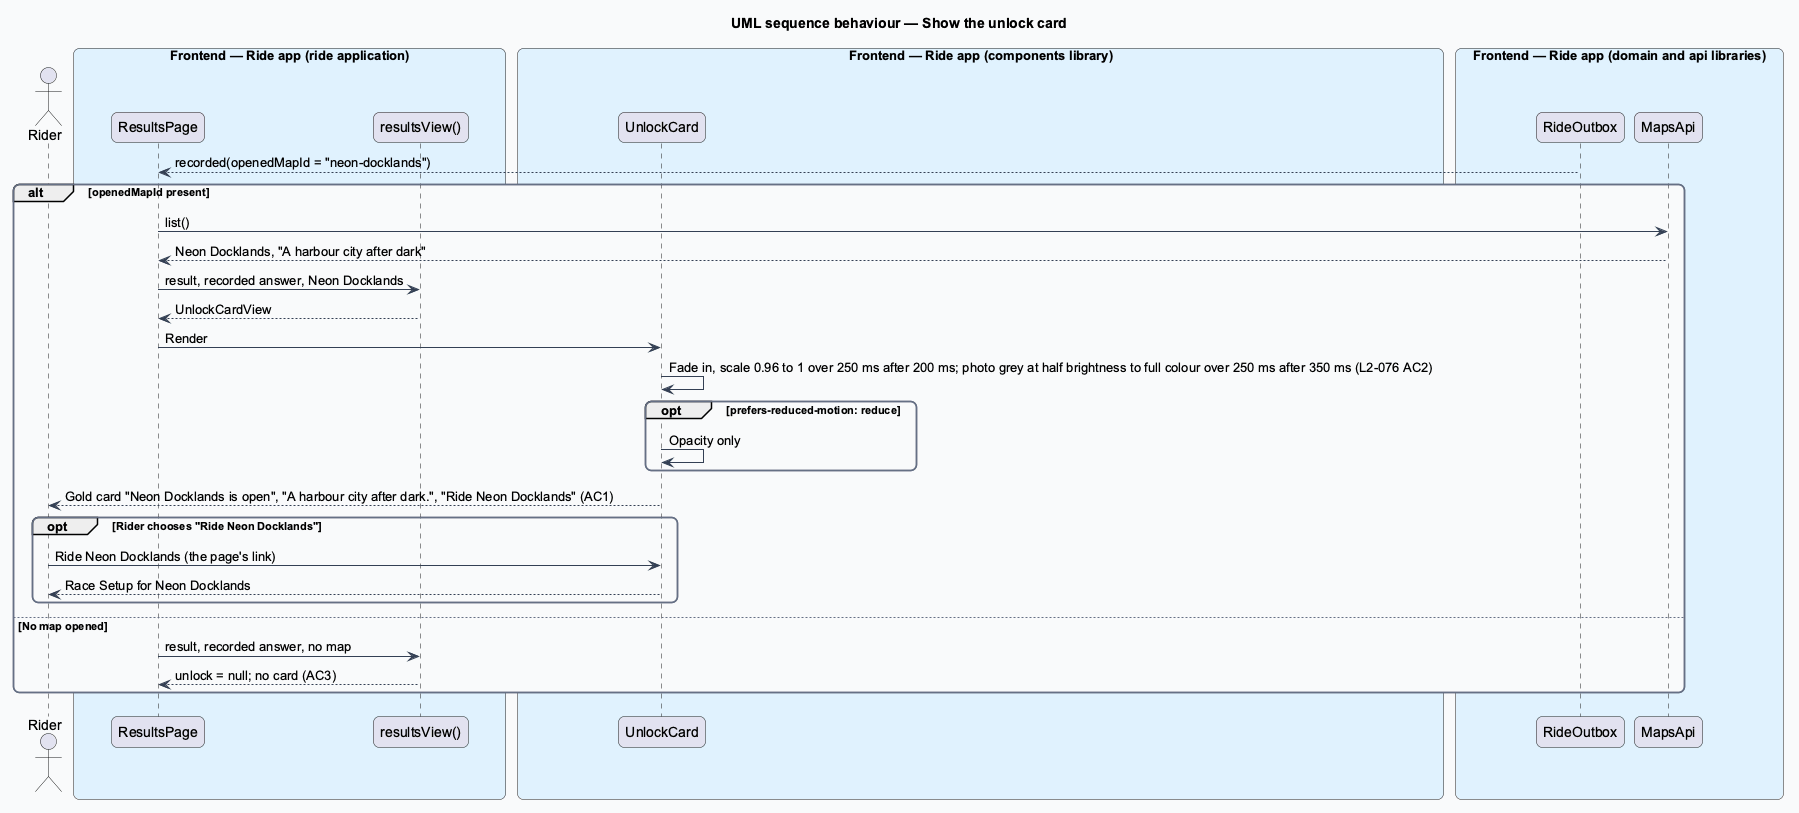

The diagram above was rendered by PlantUML. Its source (embedded in the PNG):
@startuml
title UML sequence behaviour — Show the unlock card
skinparam backgroundColor #FFFFFF
skinparam shadowing false
skinparam roundcorner 12
skinparam defaultFontName Arial
skinparam ArrowColor #344054
skinparam rectangle {
  BorderColor #344054
  FontColor #101828
}
skinparam package {
  BorderColor #667085
  FontColor #101828
  BackgroundColor #F9FAFB
}
actor "Rider" as actor
box "Frontend — Ride app (ride application)" #E0F2FE
  participant "ResultsPage" as page
  participant "resultsView()" as store
end box
box "Frontend — Ride app (components library)" #E0F2FE
  participant "UnlockCard" as card
end box
box "Frontend — Ride app (domain and api libraries)" #E0F2FE
  participant "RideOutbox" as outbox
  participant "MapsApi" as cat
end box
outbox --> page : recorded(openedMapId = "neon-docklands")
alt openedMapId present
  page -> cat : list()
  cat --> page : Neon Docklands, "A harbour city after dark"
  page -> store : result, recorded answer, Neon Docklands
  store --> page : UnlockCardView
  page -> card : Render
  card -> card : Fade in, scale 0.96 to 1 over 250 ms after 200 ms; photo grey at half brightness to full colour over 250 ms after 350 ms (L2-076 AC2)
  opt prefers-reduced-motion: reduce
    card -> card : Opacity only
  end
  card --> actor : Gold card "Neon Docklands is open", "A harbour city after dark.", "Ride Neon Docklands" (AC1)
  opt Rider chooses "Ride Neon Docklands"
    actor -> card : Ride Neon Docklands (the page's link)
    card --> actor : Race Setup for Neon Docklands
  end
else No map opened
  page -> store : result, recorded answer, no map
  store --> page : unlock = null; no card (AC3)
end
@enduml